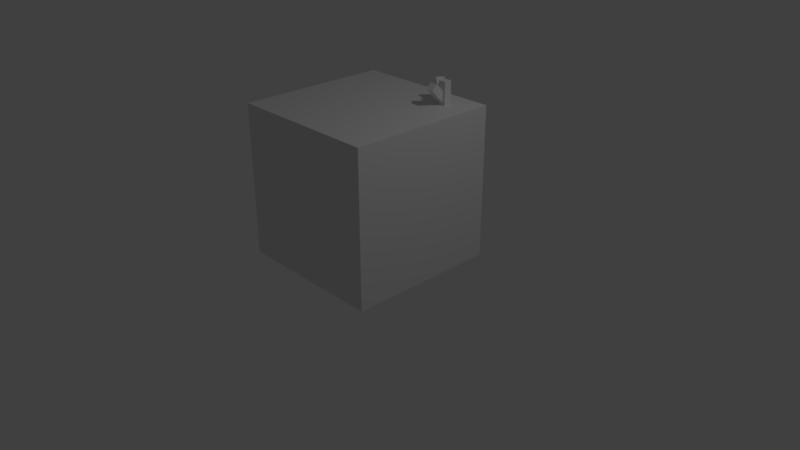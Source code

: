 # Source: grass.blend  (saved by Blender 2.79.0; exported with 4.5.12 LTS)
import bpy
from mathutils import Matrix  # noqa: F401  (used for matrix-valued properties, if any)

bpy.ops.wm.read_factory_settings(use_empty=True)
scene = bpy.context.scene
scene.name = 'Scene'

# ---- collections
col_collection_1 = bpy.data.collections.new('Collection 1'); scene.collection.children.link(col_collection_1)

# ---- materials (node trees are filled in below, after node groups)
mat_material = bpy.data.materials.new('Material')
mat_material.alpha_threshold = 0.0
mat_material.use_transparent_shadow = False
mat_material.roughness = 0.5
mat_material.line_color = (0.0, 0.0, 0.0, 1.0)

# ---- material node trees

# ---- world
world_world = bpy.data.worlds.new('World'); scene.world = world_world
world_world.color = (0.05088, 0.05088, 0.05088)
world_world.use_sun_shadow = False
world_world.sun_shadow_jitter_overblur = 0.0
world_world.cycles.sampling_method = 'MANUAL'

# ---- cameras
cam_camera = bpy.data.cameras.new('Camera')
cam_camera.clip_end = 100.0
cam_camera.lens = 35.0
cam_camera.sensor_width = 32.0
cam_camera.sensor_height = 18.0
cam_camera.ortho_scale = 7.314
cam_camera.dof.focus_distance = 0.0
cam_camera.dof.aperture_fstop = 128.0

# ---- lights
light_lamp = bpy.data.lights.new('Lamp', 'POINT')
light_lamp.transmission_factor = 0.0
light_lamp.cutoff_distance = 30.0
light_lamp.energy = 100.0
light_lamp.shadow_buffer_clip_start = 1.001
light_lamp.shadow_soft_size = 0.1
light_lamp.shadow_maximum_resolution = 0.006
light_lamp.use_absolute_resolution = True

# ---- meshes
me_cube = bpy.data.meshes.new('Cube')
me_cube.from_pydata([(1.0, 1.0, -1.0), (1.0, -1.0, -1.0), (-1.0, -1.0, -1.0), (-1.0, 1.0, -1.0), (1.0, 1.0, 1.0), (1.0, -1.0, 1.0), (-1.0, -1.0, 1.0), (-1.0, 1.0, 1.0), (0.6851, 0.666, 1.075), (0.5114, 0.7876, 1.287), (0.6278, 0.5841, 1.075), (0.454, 0.7057, 1.287), (0.6272, 0.7065, 1.004), (0.4535, 0.8282, 1.216), (0.5699, 0.6246, 1.004), (0.3961, 0.7463, 1.216), (0.5898, 0.6135, 0.9955), (0.5898, 0.6135, 1.295), (0.5898, 0.7135, 0.9955), (0.5898, 0.7135, 1.295), (0.6898, 0.6135, 0.9955), (0.6898, 0.6135, 1.295), (0.6898, 0.7135, 0.9955), (0.6898, 0.7135, 1.295), (0.5585, 0.6492, 1.004), (0.5585, 0.437, 1.216), (0.5585, 0.7199, 1.075), (0.5585, 0.5077, 1.287), (0.6585, 0.6492, 1.004), (0.6585, 0.437, 1.216), (0.6585, 0.7199, 1.075), (0.6585, 0.5077, 1.287)], [], [(0, 1, 2, 3), (4, 7, 6, 5), (0, 4, 5, 1), (1, 5, 6, 2), (2, 6, 7, 3), (4, 0, 3, 7), (8, 9, 11, 10), (10, 11, 15, 14), (14, 15, 13, 12), (12, 13, 9, 8), (10, 14, 12, 8), (15, 11, 9, 13), (16, 17, 19, 18), (18, 19, 23, 22), (22, 23, 21, 20), (20, 21, 17, 16), (18, 22, 20, 16), (23, 19, 17, 21), (24, 25, 27, 26), (26, 27, 31, 30), (30, 31, 29, 28), (28, 29, 25, 24), (26, 30, 28, 24), (31, 27, 25, 29)])
me_cube.materials.append(mat_material)
me_cube.use_remesh_preserve_volume = False
me_cube.use_remesh_preserve_attributes = False
me_cube.use_mirror_vertex_groups = False
me_cube.update()

# ---- objects
ob_cube = bpy.data.objects.new('Cube', me_cube)
ob_lamp = bpy.data.objects.new('Lamp', light_lamp)
ob_camera = bpy.data.objects.new('Camera', cam_camera)

# ---- transforms, parenting, visibility, modifiers, constraints
ob_cube.location = (0.0, 0.0, 1.011)
ob_cube.lock_rotations_4d = False
ob_cube.empty_display_type = 'ARROWS'
ob_cube.lineart.crease_threshold = 0.0
ob_lamp.location = (4.076, 1.005, 5.904)
ob_lamp.rotation_euler = (0.6503, 0.05522, 1.866)
ob_lamp.lock_rotations_4d = False
ob_lamp.empty_display_type = 'ARROWS'
ob_lamp.color = (0.0, 0.0, 0.0, 0.0)
ob_lamp.lineart.crease_threshold = 0.0
ob_camera.location = (7.481, -6.508, 5.344)
ob_camera.rotation_euler = (1.109, 0.0, 0.8149)
ob_camera.lock_rotations_4d = False
ob_camera.empty_display_type = 'ARROWS'
ob_camera.color = (0.0, 0.0, 0.0, 0.0)
ob_camera.display_type = 'WIRE'
ob_camera.lineart.crease_threshold = 0.0

# ---- collection membership
col_collection_1.objects.link(ob_cube)
col_collection_1.objects.link(ob_lamp)
col_collection_1.objects.link(ob_camera)

# ---- scene / render settings (as saved in the file)
scene.camera = ob_camera
scene.frame_start = 1; scene.frame_end = 250; scene.frame_set(1)
scene.render.engine = 'BLENDER_EEVEE_NEXT'
scene.render.resolution_percentage = 50
scene.render.dither_intensity = 0.0
scene.cycles.use_denoising = False
scene.cycles.samples = 128
scene.cycles.sampling_pattern = 'TABULATED_SOBOL'
scene.cycles.use_adaptive_sampling = False
scene.cycles.use_light_tree = False
scene.cycles.blur_glossy = 0.0
scene.cycles.sample_clamp_indirect = 0.0
scene.view_settings.view_transform = 'Standard'
bpy.context.view_layer.update()
